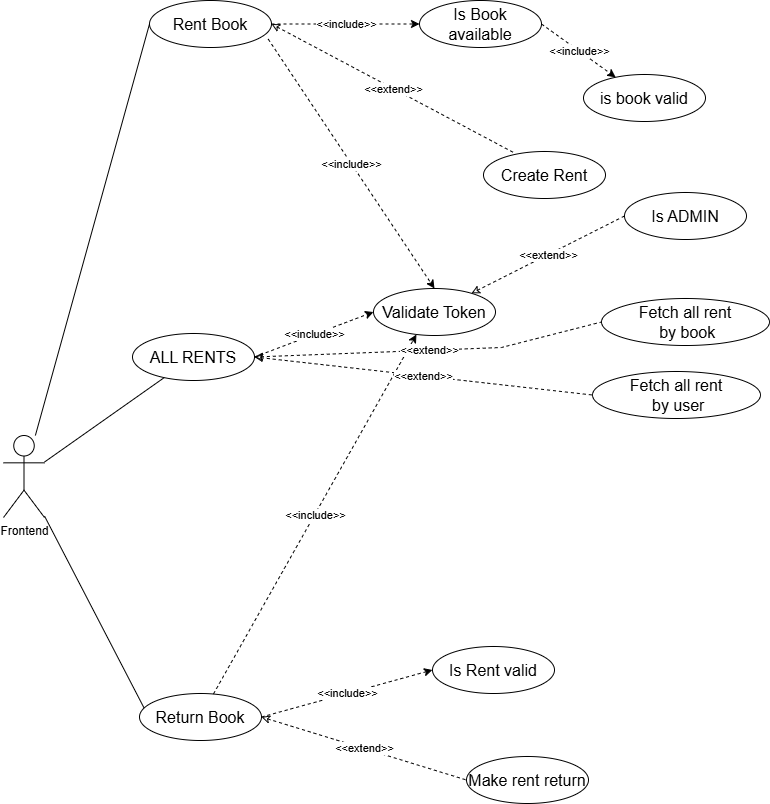

The diagram above was exported from draw.io. Its source (the exported page's mxGraphModel, read from the mxfile embedded in the PNG):
<mxGraphModel dx="1246" dy="736" grid="0" gridSize="10" guides="1" tooltips="1" connect="1" arrows="1" fold="1" page="1" pageScale="1" pageWidth="850" pageHeight="1100" background="#ffffff" math="0" shadow="0">
  <root>
    <mxCell id="0" />
    <mxCell id="1" parent="0" />
    <mxCell id="vnMmLB1SIj9nvicu4S1m-1" value="Frontend" style="shape=umlActor;verticalLabelPosition=bottom;verticalAlign=top;html=1;outlineConnect=0;" vertex="1" parent="1">
      <mxGeometry x="55" y="509" width="41" height="82" as="geometry" />
    </mxCell>
    <mxCell id="vnMmLB1SIj9nvicu4S1m-2" value="&lt;font style=&quot;font-size: 16px;&quot;&gt;Rent Book&lt;/font&gt;" style="ellipse;whiteSpace=wrap;html=1;" vertex="1" parent="1">
      <mxGeometry x="201" y="74" width="122" height="47" as="geometry" />
    </mxCell>
    <mxCell id="vnMmLB1SIj9nvicu4S1m-3" value="&lt;font style=&quot;font-size: 16px;&quot;&gt;ALL RENTS&lt;/font&gt;" style="ellipse;whiteSpace=wrap;html=1;" vertex="1" parent="1">
      <mxGeometry x="184" y="407" width="122" height="47" as="geometry" />
    </mxCell>
    <mxCell id="vnMmLB1SIj9nvicu4S1m-4" value="&lt;font style=&quot;font-size: 16px;&quot;&gt;Return Book&lt;/font&gt;" style="ellipse;whiteSpace=wrap;html=1;" vertex="1" parent="1">
      <mxGeometry x="191" y="767" width="122" height="47" as="geometry" />
    </mxCell>
    <mxCell id="vnMmLB1SIj9nvicu4S1m-5" value="" style="endArrow=none;html=1;rounded=0;entryX=0;entryY=0.5;entryDx=0;entryDy=0;" edge="1" parent="1" source="vnMmLB1SIj9nvicu4S1m-1" target="vnMmLB1SIj9nvicu4S1m-2">
      <mxGeometry width="50" height="50" relative="1" as="geometry">
        <mxPoint x="432" y="344" as="sourcePoint" />
        <mxPoint x="482" y="294" as="targetPoint" />
      </mxGeometry>
    </mxCell>
    <mxCell id="vnMmLB1SIj9nvicu4S1m-6" value="" style="endArrow=none;html=1;rounded=0;" edge="1" parent="1" source="vnMmLB1SIj9nvicu4S1m-1" target="vnMmLB1SIj9nvicu4S1m-3">
      <mxGeometry width="50" height="50" relative="1" as="geometry">
        <mxPoint x="137" y="535" as="sourcePoint" />
        <mxPoint x="251" y="124" as="targetPoint" />
      </mxGeometry>
    </mxCell>
    <mxCell id="vnMmLB1SIj9nvicu4S1m-7" value="" style="endArrow=none;html=1;rounded=0;entryX=0.036;entryY=0.301;entryDx=0;entryDy=0;entryPerimeter=0;" edge="1" parent="1" source="vnMmLB1SIj9nvicu4S1m-1" target="vnMmLB1SIj9nvicu4S1m-4">
      <mxGeometry width="50" height="50" relative="1" as="geometry">
        <mxPoint x="125" y="629" as="sourcePoint" />
        <mxPoint x="160" y="798" as="targetPoint" />
      </mxGeometry>
    </mxCell>
    <mxCell id="vnMmLB1SIj9nvicu4S1m-8" value="&lt;font style=&quot;font-size: 16px;&quot;&gt;Validate Token&lt;/font&gt;" style="ellipse;whiteSpace=wrap;html=1;" vertex="1" parent="1">
      <mxGeometry x="425" y="362" width="122" height="47" as="geometry" />
    </mxCell>
    <mxCell id="vnMmLB1SIj9nvicu4S1m-9" value="&lt;font style=&quot;font-size: 16px;&quot;&gt;Is Book available&lt;/font&gt;" style="ellipse;whiteSpace=wrap;html=1;" vertex="1" parent="1">
      <mxGeometry x="471" y="74" width="122" height="47" as="geometry" />
    </mxCell>
    <mxCell id="vnMmLB1SIj9nvicu4S1m-10" value="&lt;span style=&quot;font-size: 16px;&quot;&gt;is book valid&lt;/span&gt;" style="ellipse;whiteSpace=wrap;html=1;" vertex="1" parent="1">
      <mxGeometry x="635" y="148" width="122" height="47" as="geometry" />
    </mxCell>
    <mxCell id="vnMmLB1SIj9nvicu4S1m-11" value="&lt;font style=&quot;font-size: 16px;&quot;&gt;Is ADMIN&lt;/font&gt;" style="ellipse;whiteSpace=wrap;html=1;" vertex="1" parent="1">
      <mxGeometry x="676" y="266" width="122" height="47" as="geometry" />
    </mxCell>
    <mxCell id="vnMmLB1SIj9nvicu4S1m-12" value="&lt;font style=&quot;font-size: 16px;&quot;&gt;Is Rent valid&lt;/font&gt;" style="ellipse;whiteSpace=wrap;html=1;" vertex="1" parent="1">
      <mxGeometry x="484" y="720" width="122" height="47" as="geometry" />
    </mxCell>
    <mxCell id="vnMmLB1SIj9nvicu4S1m-13" value="&lt;font style=&quot;font-size: 16px;&quot;&gt;Fetch all rent&lt;/font&gt;&lt;div&gt;&lt;font style=&quot;font-size: 16px;&quot;&gt;&amp;nbsp;by book&lt;/font&gt;&lt;/div&gt;" style="ellipse;whiteSpace=wrap;html=1;" vertex="1" parent="1">
      <mxGeometry x="653" y="372" width="168" height="47" as="geometry" />
    </mxCell>
    <mxCell id="vnMmLB1SIj9nvicu4S1m-14" value="&lt;font style=&quot;font-size: 16px;&quot;&gt;Fetch all rent&lt;/font&gt;&lt;div&gt;&lt;font style=&quot;font-size: 16px;&quot;&gt;&amp;nbsp;by user&lt;/font&gt;&lt;/div&gt;" style="ellipse;whiteSpace=wrap;html=1;" vertex="1" parent="1">
      <mxGeometry x="644" y="445" width="168" height="47" as="geometry" />
    </mxCell>
    <mxCell id="vnMmLB1SIj9nvicu4S1m-15" value="" style="endArrow=classic;html=1;rounded=0;exitX=1;exitY=0.5;exitDx=0;exitDy=0;entryX=0;entryY=0.5;entryDx=0;entryDy=0;dashed=1;" edge="1" parent="1" source="vnMmLB1SIj9nvicu4S1m-2" target="vnMmLB1SIj9nvicu4S1m-9">
      <mxGeometry relative="1" as="geometry">
        <mxPoint x="407" y="176" as="sourcePoint" />
        <mxPoint x="507" y="176" as="targetPoint" />
      </mxGeometry>
    </mxCell>
    <mxCell id="vnMmLB1SIj9nvicu4S1m-16" value="&amp;lt;&amp;lt;include&amp;gt;&amp;gt;" style="edgeLabel;resizable=0;html=1;;align=center;verticalAlign=middle;" connectable="0" vertex="1" parent="vnMmLB1SIj9nvicu4S1m-15">
      <mxGeometry relative="1" as="geometry" />
    </mxCell>
    <mxCell id="vnMmLB1SIj9nvicu4S1m-23" value="" style="endArrow=classic;html=1;rounded=0;exitX=1;exitY=0.5;exitDx=0;exitDy=0;dashed=1;" edge="1" parent="1" source="vnMmLB1SIj9nvicu4S1m-9" target="vnMmLB1SIj9nvicu4S1m-10">
      <mxGeometry relative="1" as="geometry">
        <mxPoint x="333" y="108" as="sourcePoint" />
        <mxPoint x="481" y="108" as="targetPoint" />
      </mxGeometry>
    </mxCell>
    <mxCell id="vnMmLB1SIj9nvicu4S1m-24" value="&amp;lt;&amp;lt;include&amp;gt;&amp;gt;" style="edgeLabel;resizable=0;html=1;;align=center;verticalAlign=middle;" connectable="0" vertex="1" parent="vnMmLB1SIj9nvicu4S1m-23">
      <mxGeometry relative="1" as="geometry" />
    </mxCell>
    <mxCell id="vnMmLB1SIj9nvicu4S1m-25" value="" style="endArrow=classic;html=1;rounded=0;exitX=1;exitY=0.5;exitDx=0;exitDy=0;entryX=0;entryY=0.5;entryDx=0;entryDy=0;dashed=1;" edge="1" parent="1" source="vnMmLB1SIj9nvicu4S1m-3" target="vnMmLB1SIj9nvicu4S1m-8">
      <mxGeometry relative="1" as="geometry">
        <mxPoint x="333" y="108" as="sourcePoint" />
        <mxPoint x="418" y="437" as="targetPoint" />
      </mxGeometry>
    </mxCell>
    <mxCell id="vnMmLB1SIj9nvicu4S1m-26" value="&amp;lt;&amp;lt;include&amp;gt;&amp;gt;" style="edgeLabel;resizable=0;html=1;;align=center;verticalAlign=middle;" connectable="0" vertex="1" parent="vnMmLB1SIj9nvicu4S1m-25">
      <mxGeometry relative="1" as="geometry" />
    </mxCell>
    <mxCell id="vnMmLB1SIj9nvicu4S1m-27" value="" style="endArrow=classic;html=1;rounded=0;exitX=0.973;exitY=0.821;exitDx=0;exitDy=0;exitPerimeter=0;entryX=0.5;entryY=0;entryDx=0;entryDy=0;dashed=1;" edge="1" parent="1" source="vnMmLB1SIj9nvicu4S1m-2" target="vnMmLB1SIj9nvicu4S1m-8">
      <mxGeometry relative="1" as="geometry">
        <mxPoint x="316" y="441" as="sourcePoint" />
        <mxPoint x="507" y="318" as="targetPoint" />
      </mxGeometry>
    </mxCell>
    <mxCell id="vnMmLB1SIj9nvicu4S1m-28" value="&amp;lt;&amp;lt;include&amp;gt;&amp;gt;" style="edgeLabel;resizable=0;html=1;;align=center;verticalAlign=middle;" connectable="0" vertex="1" parent="vnMmLB1SIj9nvicu4S1m-27">
      <mxGeometry relative="1" as="geometry" />
    </mxCell>
    <mxCell id="vnMmLB1SIj9nvicu4S1m-29" value="" style="endArrow=classic;html=1;rounded=0;entryX=0.352;entryY=0.979;entryDx=0;entryDy=0;entryPerimeter=0;dashed=1;" edge="1" parent="1" source="vnMmLB1SIj9nvicu4S1m-4" target="vnMmLB1SIj9nvicu4S1m-8">
      <mxGeometry relative="1" as="geometry">
        <mxPoint x="316" y="441" as="sourcePoint" />
        <mxPoint x="435" y="396" as="targetPoint" />
      </mxGeometry>
    </mxCell>
    <mxCell id="vnMmLB1SIj9nvicu4S1m-30" value="&amp;lt;&amp;lt;include&amp;gt;&amp;gt;" style="edgeLabel;resizable=0;html=1;;align=center;verticalAlign=middle;" connectable="0" vertex="1" parent="vnMmLB1SIj9nvicu4S1m-29">
      <mxGeometry relative="1" as="geometry" />
    </mxCell>
    <mxCell id="vnMmLB1SIj9nvicu4S1m-31" value="" style="endArrow=classic;html=1;rounded=0;entryX=0;entryY=0.5;entryDx=0;entryDy=0;exitX=1;exitY=0.5;exitDx=0;exitDy=0;dashed=1;" edge="1" parent="1" source="vnMmLB1SIj9nvicu4S1m-4" target="vnMmLB1SIj9nvicu4S1m-12">
      <mxGeometry relative="1" as="geometry">
        <mxPoint x="344" y="794" as="sourcePoint" />
        <mxPoint x="478" y="418" as="targetPoint" />
      </mxGeometry>
    </mxCell>
    <mxCell id="vnMmLB1SIj9nvicu4S1m-32" value="&amp;lt;&amp;lt;include&amp;gt;&amp;gt;" style="edgeLabel;resizable=0;html=1;;align=center;verticalAlign=middle;" connectable="0" vertex="1" parent="vnMmLB1SIj9nvicu4S1m-31">
      <mxGeometry relative="1" as="geometry" />
    </mxCell>
    <mxCell id="vnMmLB1SIj9nvicu4S1m-33" value="&lt;span style=&quot;font-size: 16px;&quot;&gt;Create Rent&lt;/span&gt;" style="ellipse;whiteSpace=wrap;html=1;" vertex="1" parent="1">
      <mxGeometry x="535" y="225" width="122" height="47" as="geometry" />
    </mxCell>
    <mxCell id="vnMmLB1SIj9nvicu4S1m-34" value="" style="endArrow=none;html=1;rounded=0;exitX=1;exitY=0.5;exitDx=0;exitDy=0;entryX=0.262;entryY=0.043;entryDx=0;entryDy=0;startArrow=classic;startFill=0;entryPerimeter=0;dashed=1;" edge="1" parent="1" source="vnMmLB1SIj9nvicu4S1m-2" target="vnMmLB1SIj9nvicu4S1m-33">
      <mxGeometry relative="1" as="geometry">
        <mxPoint x="403" y="179" as="sourcePoint" />
        <mxPoint x="551" y="179" as="targetPoint" />
      </mxGeometry>
    </mxCell>
    <mxCell id="vnMmLB1SIj9nvicu4S1m-35" value="&amp;lt;&amp;lt;extend&amp;gt;&amp;gt;" style="edgeLabel;resizable=0;html=1;;align=center;verticalAlign=middle;" connectable="0" vertex="1" parent="vnMmLB1SIj9nvicu4S1m-34">
      <mxGeometry relative="1" as="geometry" />
    </mxCell>
    <mxCell id="vnMmLB1SIj9nvicu4S1m-36" value="" style="endArrow=none;html=1;rounded=0;exitX=1;exitY=0.5;exitDx=0;exitDy=0;entryX=0;entryY=0.5;entryDx=0;entryDy=0;startArrow=classic;startFill=0;dashed=1;" edge="1" parent="1" source="vnMmLB1SIj9nvicu4S1m-3" target="vnMmLB1SIj9nvicu4S1m-13">
      <mxGeometry relative="1" as="geometry">
        <mxPoint x="356" y="229" as="sourcePoint" />
        <mxPoint x="600" y="358" as="targetPoint" />
        <Array as="points">
          <mxPoint x="553" y="421" />
        </Array>
      </mxGeometry>
    </mxCell>
    <mxCell id="vnMmLB1SIj9nvicu4S1m-37" value="&amp;lt;&amp;lt;extend&amp;gt;&amp;gt;" style="edgeLabel;resizable=0;html=1;;align=center;verticalAlign=middle;" connectable="0" vertex="1" parent="vnMmLB1SIj9nvicu4S1m-36">
      <mxGeometry relative="1" as="geometry" />
    </mxCell>
    <mxCell id="vnMmLB1SIj9nvicu4S1m-38" value="" style="endArrow=none;html=1;rounded=0;entryX=0;entryY=0.5;entryDx=0;entryDy=0;startArrow=classic;startFill=0;dashed=1;exitX=1;exitY=0.5;exitDx=0;exitDy=0;" edge="1" parent="1" source="vnMmLB1SIj9nvicu4S1m-3" target="vnMmLB1SIj9nvicu4S1m-14">
      <mxGeometry relative="1" as="geometry">
        <mxPoint x="330" y="455" as="sourcePoint" />
        <mxPoint x="663" y="406" as="targetPoint" />
        <Array as="points" />
      </mxGeometry>
    </mxCell>
    <mxCell id="vnMmLB1SIj9nvicu4S1m-39" value="&amp;lt;&amp;lt;extend&amp;gt;&amp;gt;" style="edgeLabel;resizable=0;html=1;;align=center;verticalAlign=middle;" connectable="0" vertex="1" parent="vnMmLB1SIj9nvicu4S1m-38">
      <mxGeometry relative="1" as="geometry" />
    </mxCell>
    <mxCell id="vnMmLB1SIj9nvicu4S1m-40" value="&lt;font style=&quot;font-size: 16px;&quot;&gt;Make rent return&lt;/font&gt;" style="ellipse;whiteSpace=wrap;html=1;" vertex="1" parent="1">
      <mxGeometry x="518" y="830" width="122" height="47" as="geometry" />
    </mxCell>
    <mxCell id="vnMmLB1SIj9nvicu4S1m-41" value="" style="endArrow=none;html=1;rounded=0;entryX=0;entryY=0.5;entryDx=0;entryDy=0;startArrow=classic;startFill=0;dashed=1;exitX=1;exitY=0.5;exitDx=0;exitDy=0;" edge="1" parent="1" source="vnMmLB1SIj9nvicu4S1m-4" target="vnMmLB1SIj9nvicu4S1m-40">
      <mxGeometry relative="1" as="geometry">
        <mxPoint x="140" y="904" as="sourcePoint" />
        <mxPoint x="478" y="942" as="targetPoint" />
        <Array as="points" />
      </mxGeometry>
    </mxCell>
    <mxCell id="vnMmLB1SIj9nvicu4S1m-42" value="&amp;lt;&amp;lt;extend&amp;gt;&amp;gt;" style="edgeLabel;resizable=0;html=1;;align=center;verticalAlign=middle;" connectable="0" vertex="1" parent="vnMmLB1SIj9nvicu4S1m-41">
      <mxGeometry relative="1" as="geometry" />
    </mxCell>
    <mxCell id="vnMmLB1SIj9nvicu4S1m-43" value="" style="endArrow=none;html=1;rounded=0;entryX=0;entryY=0.5;entryDx=0;entryDy=0;startArrow=classic;startFill=0;dashed=1;" edge="1" parent="1" source="vnMmLB1SIj9nvicu4S1m-8" target="vnMmLB1SIj9nvicu4S1m-11">
      <mxGeometry relative="1" as="geometry">
        <mxPoint x="323" y="801" as="sourcePoint" />
        <mxPoint x="528" y="864" as="targetPoint" />
        <Array as="points" />
      </mxGeometry>
    </mxCell>
    <mxCell id="vnMmLB1SIj9nvicu4S1m-44" value="&amp;lt;&amp;lt;extend&amp;gt;&amp;gt;" style="edgeLabel;resizable=0;html=1;;align=center;verticalAlign=middle;" connectable="0" vertex="1" parent="vnMmLB1SIj9nvicu4S1m-43">
      <mxGeometry relative="1" as="geometry" />
    </mxCell>
  </root>
</mxGraphModel>